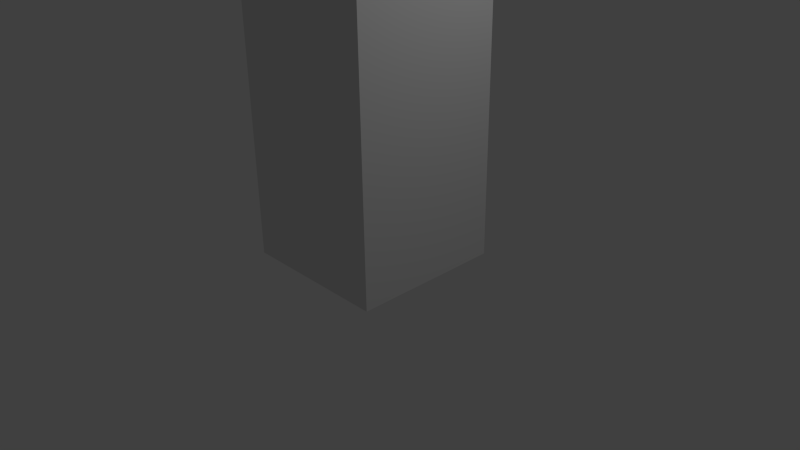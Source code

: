 # Source: edificeDeBureau.blend  (saved by Blender 2.76.0; exported with 4.5.12 LTS)
import bpy
from mathutils import Matrix  # noqa: F401  (used for matrix-valued properties, if any)

bpy.ops.wm.read_factory_settings(use_empty=True)
scene = bpy.context.scene
scene.name = 'Scene'

# ---- collections
col_collection_1 = bpy.data.collections.new('Collection 1'); scene.collection.children.link(col_collection_1)

# ---- materials (node trees are filled in below, after node groups)
mat_material = bpy.data.materials.new('Material')
mat_material.alpha_threshold = 0.0
mat_material.use_transparent_shadow = False
mat_material.roughness = 0.5
mat_material.line_color = (0.0, 0.0, 0.0, 1.0)

# ---- material node trees

# ---- world
world_world = bpy.data.worlds.new('World'); scene.world = world_world
world_world.color = (0.05088, 0.05088, 0.05088)
world_world.use_sun_shadow = False
world_world.sun_shadow_jitter_overblur = 0.0
world_world.cycles.sampling_method = 'MANUAL'
world_world.cycles.sample_map_resolution = 256

# ---- cameras
cam_camera = bpy.data.cameras.new('Camera')
cam_camera.clip_end = 100.0
cam_camera.lens = 35.0
cam_camera.sensor_width = 32.0
cam_camera.sensor_height = 18.0
cam_camera.ortho_scale = 7.314
cam_camera.dof.focus_distance = 0.0
cam_camera.dof.aperture_fstop = 128.0

# ---- lights
light_lamp = bpy.data.lights.new('Lamp', 'POINT')
light_lamp.transmission_factor = 0.0
light_lamp.cutoff_distance = 30.0
light_lamp.energy = 100.0
light_lamp.shadow_buffer_clip_start = 1.001
light_lamp.shadow_soft_size = 0.1
light_lamp.shadow_maximum_resolution = 0.006
light_lamp.use_absolute_resolution = True
light_lamp.cycles.use_multiple_importance_sampling = False

# ---- meshes
me_cube = bpy.data.meshes.new('Cube')
me_cube.from_pydata([(1.0, 1.0, -1.0), (1.0, -1.0, -1.0), (-1.0, -1.0, -1.0), (-1.0, 1.0, -1.0), (1.0, 1.0, 1.0), (1.0, -1.0, 1.0), (-1.0, -1.0, 1.0), (-1.0, 1.0, 1.0), (1.0, 1.0, 9.0), (1.0, -1.0, 9.0), (-1.0, -1.0, 9.0), (-1.0, 1.0, 9.0)], [], [(0, 1, 2, 3), (7, 6, 10, 11), (0, 4, 5, 1), (1, 5, 6, 2), (2, 6, 7, 3), (4, 0, 3, 7), (8, 11, 10, 9), (4, 7, 11, 8), (6, 5, 9, 10), (5, 4, 8, 9)])
_uv = me_cube.uv_layers.new(name='UVMap')
_uv.uv.foreach_set('vector', [0.3727, 0.4472, 0.4472, 0.3727, 0.5217, 0.4472, 0.4472, 0.5217, 0.5217, 0.5962, 0.5962, 0.5217, 0.8943, 0.8198, 0.8198, 0.8943, 0.3727, 0.4472, 0.2982, 0.3727, 0.3727, 0.2982, 0.4472, 0.3727, 0.4472, 0.3727, 0.5217, 0.2982, 0.5962, 0.3727, 0.5217, 0.4472, 0.5217, 0.4472, 0.5962, 0.5217, 0.5217, 0.5962, 0.4472, 0.5217, 0.2982, 0.5217, 0.3727, 0.4472, 0.4472, 0.5217, 0.3727, 0.5962, 0.9999, 0.1055, 0.8945, 0.1055, 0.8945, 9.999e-05, 0.9999, 9.996e-05, 0.2982, 0.5217, 0.3727, 0.5962, 0.07462, 0.8943, 0.0001003, 0.8198, 0.5962, 0.3727, 0.5217, 0.2982, 0.8198, 9.996e-05, 0.8943, 0.07462, 0.3727, 0.2982, 0.2982, 0.3727, 9.996e-05, 0.07462, 0.07462, 0.0001])
me_cube.materials.append(mat_material)
me_cube.use_remesh_preserve_volume = False
me_cube.use_remesh_preserve_attributes = False
me_cube.use_mirror_vertex_groups = False
me_cube.update()

# ---- objects
ob_cube = bpy.data.objects.new('Cube', me_cube)
ob_lamp = bpy.data.objects.new('Lamp', light_lamp)
ob_camera = bpy.data.objects.new('Camera', cam_camera)

# ---- transforms, parenting, visibility, modifiers, constraints
ob_cube.location = (0.0, 0.0, 1.016)
ob_cube.lock_rotations_4d = False
ob_cube.empty_display_type = 'ARROWS'
ob_cube.lineart.crease_threshold = 0.0
ob_lamp.location = (4.076, 1.005, 5.904)
ob_lamp.rotation_euler = (0.6503, 0.05522, 1.866)
ob_lamp.lock_rotations_4d = False
ob_lamp.empty_display_type = 'ARROWS'
ob_lamp.color = (0.0, 0.0, 0.0, 0.0)
ob_lamp.lineart.crease_threshold = 0.0
ob_camera.location = (7.481, -6.508, 5.344)
ob_camera.rotation_euler = (1.109, 0.01082, 0.8149)
ob_camera.lock_rotations_4d = False
ob_camera.empty_display_type = 'ARROWS'
ob_camera.color = (0.0, 0.0, 0.0, 0.0)
ob_camera.display_type = 'WIRE'
ob_camera.lineart.crease_threshold = 0.0

# ---- collection membership
col_collection_1.objects.link(ob_cube)
col_collection_1.objects.link(ob_lamp)
col_collection_1.objects.link(ob_camera)

# ---- scene / render settings (as saved in the file)
scene.camera = ob_camera
scene.frame_start = 1; scene.frame_end = 250; scene.frame_set(1)
scene.render.engine = 'BLENDER_EEVEE_NEXT'
scene.render.resolution_percentage = 50
scene.render.dither_intensity = 0.0
scene.cycles.use_denoising = False
scene.cycles.samples = 10
scene.cycles.sampling_pattern = 'TABULATED_SOBOL'
scene.cycles.light_sampling_threshold = 0.0
scene.cycles.use_adaptive_sampling = False
scene.cycles.use_light_tree = False
scene.cycles.blur_glossy = 0.0
scene.cycles.pixel_filter_type = 'GAUSSIAN'
scene.cycles.sample_clamp_indirect = 0.0
scene.view_settings.view_transform = 'Standard'
bpy.context.view_layer.update()

